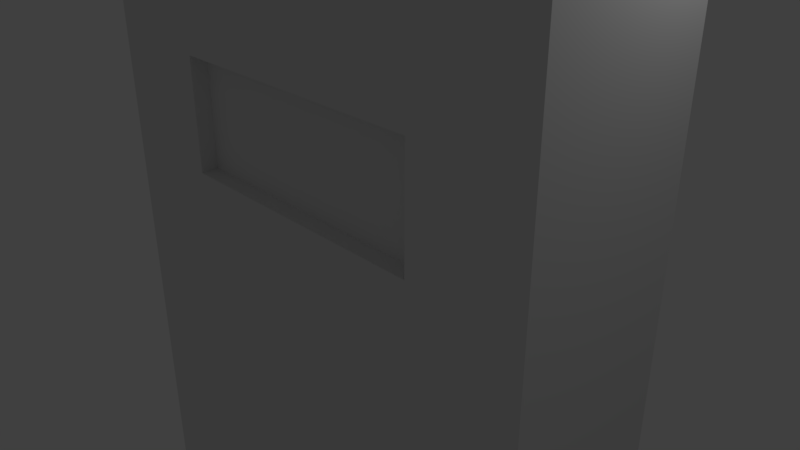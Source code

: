 # Source: keypad.blend  (saved by Blender 2.78.0; exported with 4.5.12 LTS)
import bpy
from mathutils import Matrix  # noqa: F401  (used for matrix-valued properties, if any)

bpy.ops.wm.read_factory_settings(use_empty=True)
scene = bpy.context.scene
scene.name = 'Scene'

# ---- collections
col_collection_1 = bpy.data.collections.new('Collection 1'); scene.collection.children.link(col_collection_1)

# ---- materials (node trees are filled in below, after node groups)
mat_material = bpy.data.materials.new('Material')
mat_material.alpha_threshold = 0.0
mat_material.use_transparent_shadow = False
mat_material.roughness = 0.5
mat_material.line_color = (0.0, 0.0, 0.0, 1.0)

# ---- material node trees

# ---- world
world_world = bpy.data.worlds.new('World'); scene.world = world_world
world_world.color = (0.05088, 0.05088, 0.05088)
world_world.use_sun_shadow = False
world_world.sun_shadow_jitter_overblur = 0.0
world_world.cycles.sampling_method = 'MANUAL'

# ---- cameras
cam_camera = bpy.data.cameras.new('Camera')
cam_camera.clip_end = 100.0
cam_camera.lens = 35.0
cam_camera.sensor_width = 32.0
cam_camera.sensor_height = 18.0
cam_camera.ortho_scale = 7.314
cam_camera.dof.focus_distance = 0.0
cam_camera.dof.aperture_fstop = 128.0

# ---- lights
light_lamp = bpy.data.lights.new('Lamp', 'POINT')
light_lamp.transmission_factor = 0.0
light_lamp.cutoff_distance = 30.0
light_lamp.energy = 100.0
light_lamp.shadow_buffer_clip_start = 1.001
light_lamp.shadow_soft_size = 0.1
light_lamp.shadow_maximum_resolution = 0.006
light_lamp.use_absolute_resolution = True

# ---- meshes
me_cube = bpy.data.meshes.new('Cube')
me_cube.from_pydata([(1.0, 1.0, -1.0), (1.0, -1.0, -1.0), (-1.0, -1.0, -1.0), (-1.0, 1.0, -1.0), (1.0, 1.0, 1.0), (1.0, -1.0, 1.0), (-1.0, -1.0, 1.0), (-1.0, 1.0, 1.0), (0.3333, 1.0, -1.0), (-0.3333, 1.0, -1.0), (0.3333, -1.0, -1.0), (-0.3333, -1.0, -1.0), (0.3333, 1.0, 1.0), (-0.3333, 1.0, 1.0), (0.3333, -1.0, 1.0), (-0.3333, -1.0, 1.0), (1.0, 1.0, -0.6053), (1.0, 1.0, -0.2053), (1.0, 1.0, 0.1947), (1.0, 1.0, 0.5947), (1.0, -1.0, -0.6053), (1.0, -1.0, -0.2053), (1.0, -1.0, 0.1947), (1.0, -1.0, 0.5947), (-1.0, -1.0, -0.6053), (-1.0, -1.0, -0.2053), (-1.0, -1.0, 0.1947), (-1.0, -1.0, 0.5947), (-1.0, 1.0, -0.6053), (-1.0, 1.0, -0.2053), (-1.0, 1.0, 0.1947), (-1.0, 1.0, 0.5947), (0.3333, 1.0, -0.6053), (0.3333, 1.0, -0.2053), (0.3333, 1.0, 0.1947), (0.3333, 1.0, 0.5947), (-0.3333, 1.0, -0.6053), (-0.3333, 1.0, -0.2053), (-0.3333, 1.0, 0.1947), (-0.3333, 1.0, 0.5947), (0.5853, -1.0, 0.5947), (0.5853, -1.0, 0.1947), (0.3333, -1.0, -0.2053), (0.3333, -1.0, -0.6053), (-0.591, -1.0, 0.5947), (-0.591, -1.0, 0.1947), (-0.3333, -1.0, -0.2053), (-0.3333, -1.0, -0.6053), (0.5445, -1.0, 0.5808), (0.5445, -1.0, 0.2085), (-0.5502, -1.0, 0.5808), (-0.5502, -1.0, 0.2085), (0.5445, -0.7975, 0.5808), (0.5445, -0.7975, 0.2085), (-0.5502, -0.7975, 0.5808), (-0.5502, -0.7975, 0.2085), (1.0, 1.0, -1.422), (1.0, -1.0, -1.422), (-1.0, -1.0, -1.422), (-1.0, 1.0, -1.422), (0.3333, 1.0, -1.422), (-0.3333, 1.0, -1.422), (0.3333, -1.0, -1.422), (-0.3333, -1.0, -1.422)], [], [(2, 3, 59, 58), (13, 7, 6, 15), (19, 4, 5, 23), (44, 15, 6, 27), (27, 6, 7, 31), (36, 9, 3, 28), (16, 0, 8, 32), (32, 8, 9, 36), (23, 5, 14, 40), (40, 14, 15, 44), (4, 12, 14, 5), (12, 13, 15, 14), (0, 1, 57, 56), (9, 8, 60, 61), (10, 43, 47, 11), (43, 42, 46, 47), (42, 41, 45, 46), (44, 45, 51, 50), (1, 20, 43, 10), (20, 21, 42, 43), (21, 22, 41, 42), (22, 23, 40, 41), (12, 35, 39, 13), (35, 34, 38, 39), (34, 33, 37, 38), (33, 32, 36, 37), (4, 19, 35, 12), (19, 18, 34, 35), (18, 17, 33, 34), (17, 16, 32, 33), (13, 39, 31, 7), (39, 38, 30, 31), (38, 37, 29, 30), (37, 36, 28, 29), (2, 24, 28, 3), (24, 25, 29, 28), (25, 26, 30, 29), (26, 27, 31, 30), (11, 47, 24, 2), (47, 46, 25, 24), (46, 45, 26, 25), (45, 44, 27, 26), (0, 16, 20, 1), (16, 17, 21, 20), (17, 18, 22, 21), (18, 19, 23, 22), (48, 50, 54, 52), (41, 40, 48, 49), (45, 41, 49, 51), (40, 44, 50, 48), (53, 52, 54, 55), (50, 51, 55, 54), (51, 49, 53, 55), (49, 48, 52, 53), (61, 63, 58, 59), (56, 57, 62, 60), (60, 62, 63, 61), (1, 10, 62, 57), (11, 2, 58, 63), (8, 0, 56, 60), (3, 9, 61, 59), (10, 11, 63, 62)])
me_cube.materials.append(mat_material)
me_cube.use_remesh_preserve_volume = False
me_cube.use_remesh_preserve_attributes = False
me_cube.use_mirror_vertex_groups = False
me_cube.update()

# ---- objects
ob_cube = bpy.data.objects.new('Cube', me_cube)
ob_lamp = bpy.data.objects.new('Lamp', light_lamp)
ob_camera = bpy.data.objects.new('Camera', cam_camera)

# ---- transforms, parenting, visibility, modifiers, constraints
ob_cube.location = (0.0, 0.0, 0.0)
ob_cube.scale = (3.483, 1.183, 4.197)
ob_cube.lock_rotations_4d = False
ob_cube.empty_display_type = 'ARROWS'
ob_cube.lineart.crease_threshold = 0.0
ob_lamp.location = (4.076, 1.005, 5.904)
ob_lamp.rotation_euler = (0.6503, 0.05522, 1.866)
ob_lamp.lock_rotations_4d = False
ob_lamp.empty_display_type = 'ARROWS'
ob_lamp.color = (0.0, 0.0, 0.0, 0.0)
ob_lamp.lineart.crease_threshold = 0.0
ob_camera.location = (7.481, -6.508, 5.344)
ob_camera.rotation_euler = (1.109, 0.0, 0.8149)
ob_camera.lock_rotations_4d = False
ob_camera.empty_display_type = 'ARROWS'
ob_camera.color = (0.0, 0.0, 0.0, 0.0)
ob_camera.display_type = 'WIRE'
ob_camera.lineart.crease_threshold = 0.0

# ---- collection membership
col_collection_1.objects.link(ob_cube)
col_collection_1.objects.link(ob_lamp)
col_collection_1.objects.link(ob_camera)

# ---- scene / render settings (as saved in the file)
scene.camera = ob_camera
scene.frame_start = 1; scene.frame_end = 250; scene.frame_set(1)
scene.render.engine = 'BLENDER_EEVEE_NEXT'
scene.render.resolution_percentage = 50
scene.render.dither_intensity = 0.0
scene.cycles.use_denoising = False
scene.cycles.samples = 128
scene.cycles.sampling_pattern = 'TABULATED_SOBOL'
scene.cycles.light_sampling_threshold = 0.0
scene.cycles.use_adaptive_sampling = False
scene.cycles.use_light_tree = False
scene.cycles.blur_glossy = 0.0
scene.cycles.sample_clamp_indirect = 0.0
scene.view_settings.view_transform = 'Standard'
bpy.context.view_layer.update()
